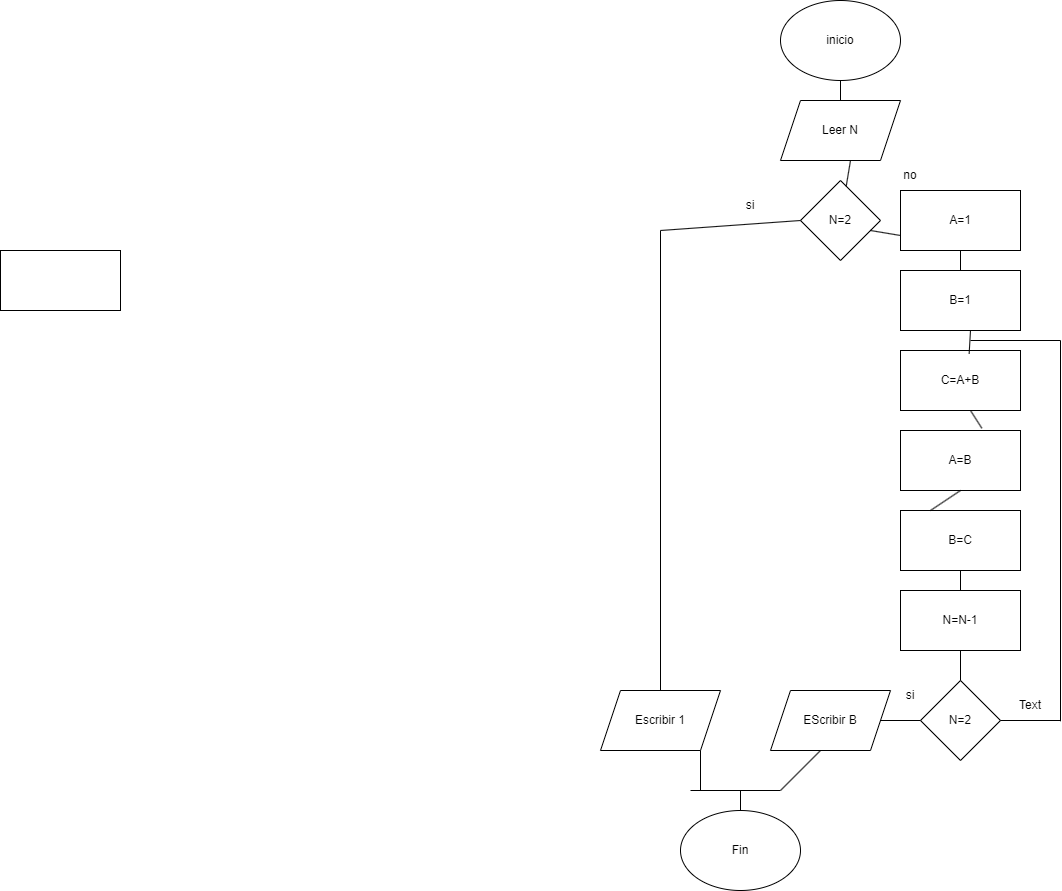

The diagram above was exported from draw.io. Its source (the exported page's mxGraphModel, read from the mxfile embedded in the PNG):
<mxGraphModel dx="1349" dy="585" grid="1" gridSize="10" guides="1" tooltips="1" connect="1" arrows="1" fold="1" page="1" pageScale="1" pageWidth="827" pageHeight="1169" math="0" shadow="0">
  <root>
    <mxCell id="0" />
    <mxCell id="1" parent="0" />
    <mxCell id="QsiRYb0IbhiKruxOWMCX-2" value="inicio" style="ellipse;whiteSpace=wrap;html=1;" vertex="1" parent="1">
      <mxGeometry x="120" y="10" width="120" height="80" as="geometry" />
    </mxCell>
    <mxCell id="QsiRYb0IbhiKruxOWMCX-3" value="" style="rounded=0;whiteSpace=wrap;html=1;" vertex="1" parent="1">
      <mxGeometry x="-660" y="260" width="120" height="60" as="geometry" />
    </mxCell>
    <mxCell id="QsiRYb0IbhiKruxOWMCX-4" value="Leer N" style="shape=parallelogram;perimeter=parallelogramPerimeter;whiteSpace=wrap;html=1;fixedSize=1;" vertex="1" parent="1">
      <mxGeometry x="120" y="110" width="120" height="60" as="geometry" />
    </mxCell>
    <mxCell id="QsiRYb0IbhiKruxOWMCX-5" value="N=2" style="rhombus;whiteSpace=wrap;html=1;" vertex="1" parent="1">
      <mxGeometry x="140" y="190" width="80" height="80" as="geometry" />
    </mxCell>
    <mxCell id="QsiRYb0IbhiKruxOWMCX-6" value="A=1" style="rounded=0;whiteSpace=wrap;html=1;" vertex="1" parent="1">
      <mxGeometry x="240" y="200" width="120" height="60" as="geometry" />
    </mxCell>
    <mxCell id="QsiRYb0IbhiKruxOWMCX-7" value="B=1" style="rounded=0;whiteSpace=wrap;html=1;" vertex="1" parent="1">
      <mxGeometry x="240" y="280" width="120" height="60" as="geometry" />
    </mxCell>
    <mxCell id="QsiRYb0IbhiKruxOWMCX-8" value="C=A+B" style="rounded=0;whiteSpace=wrap;html=1;" vertex="1" parent="1">
      <mxGeometry x="240" y="360" width="120" height="60" as="geometry" />
    </mxCell>
    <mxCell id="QsiRYb0IbhiKruxOWMCX-9" value="A=B" style="rounded=0;whiteSpace=wrap;html=1;" vertex="1" parent="1">
      <mxGeometry x="240" y="440" width="120" height="60" as="geometry" />
    </mxCell>
    <mxCell id="QsiRYb0IbhiKruxOWMCX-10" value="B=C" style="rounded=0;whiteSpace=wrap;html=1;" vertex="1" parent="1">
      <mxGeometry x="240" y="520" width="120" height="60" as="geometry" />
    </mxCell>
    <mxCell id="QsiRYb0IbhiKruxOWMCX-11" value="N=N-1" style="rounded=0;whiteSpace=wrap;html=1;" vertex="1" parent="1">
      <mxGeometry x="240" y="600" width="120" height="60" as="geometry" />
    </mxCell>
    <mxCell id="QsiRYb0IbhiKruxOWMCX-12" value="N=2" style="rhombus;whiteSpace=wrap;html=1;" vertex="1" parent="1">
      <mxGeometry x="260" y="690" width="80" height="80" as="geometry" />
    </mxCell>
    <mxCell id="QsiRYb0IbhiKruxOWMCX-13" value="EScribir B" style="shape=parallelogram;perimeter=parallelogramPerimeter;whiteSpace=wrap;html=1;fixedSize=1;" vertex="1" parent="1">
      <mxGeometry x="110" y="700" width="120" height="60" as="geometry" />
    </mxCell>
    <mxCell id="QsiRYb0IbhiKruxOWMCX-14" value="Escribir 1" style="shape=parallelogram;perimeter=parallelogramPerimeter;whiteSpace=wrap;html=1;fixedSize=1;" vertex="1" parent="1">
      <mxGeometry x="-60" y="700" width="120" height="60" as="geometry" />
    </mxCell>
    <mxCell id="QsiRYb0IbhiKruxOWMCX-15" value="Fin" style="ellipse;whiteSpace=wrap;html=1;" vertex="1" parent="1">
      <mxGeometry x="20" y="820" width="120" height="80" as="geometry" />
    </mxCell>
    <mxCell id="QsiRYb0IbhiKruxOWMCX-16" value="" style="endArrow=none;html=1;rounded=0;entryX=0;entryY=0.75;entryDx=0;entryDy=0;" edge="1" parent="1" target="QsiRYb0IbhiKruxOWMCX-6">
      <mxGeometry width="50" height="50" relative="1" as="geometry">
        <mxPoint x="210" y="240" as="sourcePoint" />
        <mxPoint x="230" y="240" as="targetPoint" />
      </mxGeometry>
    </mxCell>
    <mxCell id="QsiRYb0IbhiKruxOWMCX-17" value="" style="endArrow=none;html=1;rounded=0;exitX=0.5;exitY=0;exitDx=0;exitDy=0;" edge="1" parent="1" source="QsiRYb0IbhiKruxOWMCX-7">
      <mxGeometry width="50" height="50" relative="1" as="geometry">
        <mxPoint x="250" y="310" as="sourcePoint" />
        <mxPoint x="300" y="260" as="targetPoint" />
      </mxGeometry>
    </mxCell>
    <mxCell id="QsiRYb0IbhiKruxOWMCX-18" value="" style="endArrow=none;html=1;rounded=0;exitX=0.572;exitY=0.057;exitDx=0;exitDy=0;exitPerimeter=0;" edge="1" parent="1" source="QsiRYb0IbhiKruxOWMCX-8">
      <mxGeometry width="50" height="50" relative="1" as="geometry">
        <mxPoint x="260" y="390" as="sourcePoint" />
        <mxPoint x="310" y="340" as="targetPoint" />
      </mxGeometry>
    </mxCell>
    <mxCell id="QsiRYb0IbhiKruxOWMCX-19" value="" style="endArrow=none;html=1;rounded=0;exitX=0.678;exitY=-0.037;exitDx=0;exitDy=0;exitPerimeter=0;" edge="1" parent="1" source="QsiRYb0IbhiKruxOWMCX-9">
      <mxGeometry width="50" height="50" relative="1" as="geometry">
        <mxPoint x="260" y="470" as="sourcePoint" />
        <mxPoint x="310" y="420" as="targetPoint" />
      </mxGeometry>
    </mxCell>
    <mxCell id="QsiRYb0IbhiKruxOWMCX-20" value="" style="endArrow=none;html=1;rounded=0;exitX=0.25;exitY=0;exitDx=0;exitDy=0;" edge="1" parent="1" source="QsiRYb0IbhiKruxOWMCX-10">
      <mxGeometry width="50" height="50" relative="1" as="geometry">
        <mxPoint x="250" y="550" as="sourcePoint" />
        <mxPoint x="300" y="500" as="targetPoint" />
      </mxGeometry>
    </mxCell>
    <mxCell id="QsiRYb0IbhiKruxOWMCX-21" value="" style="endArrow=none;html=1;rounded=0;exitX=0.5;exitY=0;exitDx=0;exitDy=0;" edge="1" parent="1" source="QsiRYb0IbhiKruxOWMCX-11">
      <mxGeometry width="50" height="50" relative="1" as="geometry">
        <mxPoint x="250" y="630" as="sourcePoint" />
        <mxPoint x="300" y="580" as="targetPoint" />
      </mxGeometry>
    </mxCell>
    <mxCell id="QsiRYb0IbhiKruxOWMCX-22" value="" style="endArrow=none;html=1;rounded=0;exitX=0.5;exitY=0;exitDx=0;exitDy=0;" edge="1" parent="1" source="QsiRYb0IbhiKruxOWMCX-12">
      <mxGeometry width="50" height="50" relative="1" as="geometry">
        <mxPoint x="250" y="710" as="sourcePoint" />
        <mxPoint x="300" y="660" as="targetPoint" />
      </mxGeometry>
    </mxCell>
    <mxCell id="QsiRYb0IbhiKruxOWMCX-23" value="" style="endArrow=none;html=1;rounded=0;" edge="1" parent="1">
      <mxGeometry width="50" height="50" relative="1" as="geometry">
        <mxPoint x="30" y="800" as="sourcePoint" />
        <mxPoint x="120" y="800" as="targetPoint" />
      </mxGeometry>
    </mxCell>
    <mxCell id="QsiRYb0IbhiKruxOWMCX-24" value="" style="endArrow=none;html=1;rounded=0;exitX=0.5;exitY=0;exitDx=0;exitDy=0;" edge="1" parent="1" source="QsiRYb0IbhiKruxOWMCX-15">
      <mxGeometry width="50" height="50" relative="1" as="geometry">
        <mxPoint x="30" y="850" as="sourcePoint" />
        <mxPoint x="80" y="800" as="targetPoint" />
      </mxGeometry>
    </mxCell>
    <mxCell id="QsiRYb0IbhiKruxOWMCX-25" value="" style="endArrow=none;html=1;rounded=0;" edge="1" parent="1">
      <mxGeometry width="50" height="50" relative="1" as="geometry">
        <mxPoint x="40" y="800" as="sourcePoint" />
        <mxPoint x="40" y="760" as="targetPoint" />
      </mxGeometry>
    </mxCell>
    <mxCell id="QsiRYb0IbhiKruxOWMCX-26" value="" style="endArrow=none;html=1;rounded=0;" edge="1" parent="1">
      <mxGeometry width="50" height="50" relative="1" as="geometry">
        <mxPoint x="120" y="800" as="sourcePoint" />
        <mxPoint x="160" y="760" as="targetPoint" />
      </mxGeometry>
    </mxCell>
    <mxCell id="QsiRYb0IbhiKruxOWMCX-27" value="" style="endArrow=none;html=1;rounded=0;entryX=0;entryY=0.5;entryDx=0;entryDy=0;" edge="1" parent="1" target="QsiRYb0IbhiKruxOWMCX-12">
      <mxGeometry width="50" height="50" relative="1" as="geometry">
        <mxPoint x="220" y="730" as="sourcePoint" />
        <mxPoint x="270" y="680" as="targetPoint" />
      </mxGeometry>
    </mxCell>
    <mxCell id="QsiRYb0IbhiKruxOWMCX-28" value="" style="endArrow=none;html=1;rounded=0;" edge="1" parent="1">
      <mxGeometry width="50" height="50" relative="1" as="geometry">
        <mxPoint x="310" y="350" as="sourcePoint" />
        <mxPoint x="400" y="350" as="targetPoint" />
      </mxGeometry>
    </mxCell>
    <mxCell id="QsiRYb0IbhiKruxOWMCX-29" value="" style="endArrow=none;html=1;rounded=0;" edge="1" parent="1">
      <mxGeometry width="50" height="50" relative="1" as="geometry">
        <mxPoint x="400" y="730.7999877929688" as="sourcePoint" />
        <mxPoint x="400" y="350" as="targetPoint" />
      </mxGeometry>
    </mxCell>
    <mxCell id="QsiRYb0IbhiKruxOWMCX-30" value="" style="endArrow=none;html=1;rounded=0;" edge="1" parent="1">
      <mxGeometry width="50" height="50" relative="1" as="geometry">
        <mxPoint x="340" y="730" as="sourcePoint" />
        <mxPoint x="400" y="730" as="targetPoint" />
      </mxGeometry>
    </mxCell>
    <mxCell id="QsiRYb0IbhiKruxOWMCX-31" value="" style="endArrow=none;html=1;rounded=0;exitX=0.5;exitY=0;exitDx=0;exitDy=0;" edge="1" parent="1" source="QsiRYb0IbhiKruxOWMCX-14">
      <mxGeometry width="50" height="50" relative="1" as="geometry">
        <mxPoint x="-50" y="290" as="sourcePoint" />
        <mxPoint y="240" as="targetPoint" />
      </mxGeometry>
    </mxCell>
    <mxCell id="QsiRYb0IbhiKruxOWMCX-32" value="" style="endArrow=none;html=1;rounded=0;entryX=0;entryY=0.5;entryDx=0;entryDy=0;" edge="1" parent="1" target="QsiRYb0IbhiKruxOWMCX-5">
      <mxGeometry width="50" height="50" relative="1" as="geometry">
        <mxPoint y="240" as="sourcePoint" />
        <mxPoint x="50" y="190" as="targetPoint" />
      </mxGeometry>
    </mxCell>
    <mxCell id="QsiRYb0IbhiKruxOWMCX-33" value="" style="endArrow=none;html=1;rounded=0;exitX=0.5;exitY=0;exitDx=0;exitDy=0;" edge="1" parent="1" source="QsiRYb0IbhiKruxOWMCX-4">
      <mxGeometry width="50" height="50" relative="1" as="geometry">
        <mxPoint x="130" y="140" as="sourcePoint" />
        <mxPoint x="180" y="90" as="targetPoint" />
      </mxGeometry>
    </mxCell>
    <mxCell id="QsiRYb0IbhiKruxOWMCX-34" value="" style="endArrow=none;html=1;rounded=0;" edge="1" parent="1" source="QsiRYb0IbhiKruxOWMCX-5">
      <mxGeometry width="50" height="50" relative="1" as="geometry">
        <mxPoint x="140" y="220" as="sourcePoint" />
        <mxPoint x="190" y="170" as="targetPoint" />
      </mxGeometry>
    </mxCell>
    <mxCell id="QsiRYb0IbhiKruxOWMCX-35" value="si" style="text;html=1;align=center;verticalAlign=middle;whiteSpace=wrap;rounded=0;" vertex="1" parent="1">
      <mxGeometry x="60" y="200" width="60" height="30" as="geometry" />
    </mxCell>
    <mxCell id="QsiRYb0IbhiKruxOWMCX-36" value="no" style="text;html=1;align=center;verticalAlign=middle;whiteSpace=wrap;rounded=0;" vertex="1" parent="1">
      <mxGeometry x="220" y="170" width="60" height="30" as="geometry" />
    </mxCell>
    <mxCell id="QsiRYb0IbhiKruxOWMCX-37" value="si" style="text;html=1;align=center;verticalAlign=middle;whiteSpace=wrap;rounded=0;" vertex="1" parent="1">
      <mxGeometry x="220" y="690" width="60" height="30" as="geometry" />
    </mxCell>
    <mxCell id="QsiRYb0IbhiKruxOWMCX-39" value="Text" style="text;html=1;align=center;verticalAlign=middle;whiteSpace=wrap;rounded=0;" vertex="1" parent="1">
      <mxGeometry x="340" y="700" width="60" height="30" as="geometry" />
    </mxCell>
  </root>
</mxGraphModel>